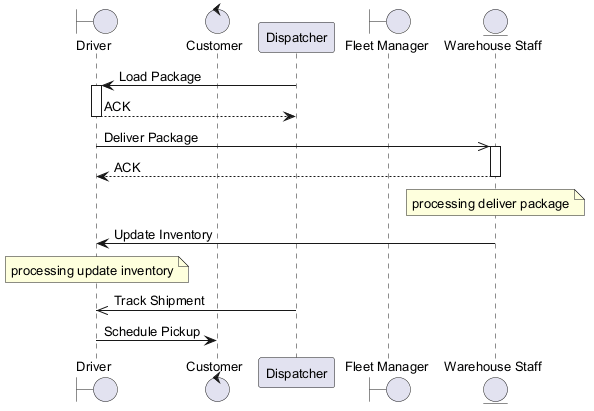

The diagram above was rendered by PlantUML. Its source (embedded in the PNG):
@startuml
skinparam backgroundColor #FFFFFF
skinparam classBackgroundColor #E8F4FA
skinparam classBorderColor #2C7DA0
skinparam defaultFontSize 13
boundary "Driver" as D
control "Customer" as C
participant "Dispatcher" as D2
boundary "Fleet Manager" as FM
entity "Warehouse Staff" as WS
D2 -> D : Load Package
activate D
D --> D2 : ACK
deactivate D
D ->> WS : Deliver Package
activate WS
WS --> D : ACK
deactivate WS
note over WS : processing deliver package
WS -> D : Update Inventory
note over D : processing update inventory
D2 ->> D : Track Shipment
D -> C : Schedule Pickup
@enduml